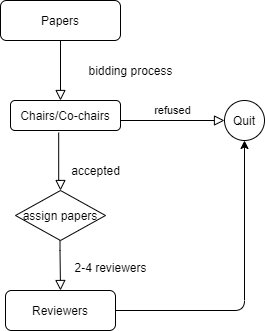

The diagram above was exported from draw.io. Its source (the exported page's mxGraphModel, read from the mxfile embedded in the PNG):
<mxGraphModel dx="987" dy="489" grid="1" gridSize="10" guides="1" tooltips="1" connect="1" arrows="1" fold="1" page="1" pageScale="1" pageWidth="827" pageHeight="1169" math="0" shadow="0">
  <root>
    <mxCell id="WIyWlLk6GJQsqaUBKTNV-0" />
    <mxCell id="WIyWlLk6GJQsqaUBKTNV-1" parent="WIyWlLk6GJQsqaUBKTNV-0" />
    <mxCell id="WIyWlLk6GJQsqaUBKTNV-2" value="" style="rounded=0;html=1;jettySize=auto;orthogonalLoop=1;fontSize=11;endArrow=block;endFill=0;endSize=8;strokeWidth=1;shadow=0;labelBackgroundColor=none;edgeStyle=orthogonalEdgeStyle;" parent="WIyWlLk6GJQsqaUBKTNV-1" source="WIyWlLk6GJQsqaUBKTNV-3" edge="1">
      <mxGeometry relative="1" as="geometry">
        <mxPoint x="220" y="180" as="targetPoint" />
      </mxGeometry>
    </mxCell>
    <mxCell id="WIyWlLk6GJQsqaUBKTNV-3" value="Papers" style="rounded=1;whiteSpace=wrap;html=1;fontSize=12;glass=0;strokeWidth=1;shadow=0;" parent="WIyWlLk6GJQsqaUBKTNV-1" vertex="1">
      <mxGeometry x="160" y="80" width="120" height="40" as="geometry" />
    </mxCell>
    <mxCell id="WIyWlLk6GJQsqaUBKTNV-4" value="" style="rounded=0;html=1;jettySize=auto;orthogonalLoop=1;fontSize=11;endArrow=block;endFill=0;endSize=8;strokeWidth=1;shadow=0;labelBackgroundColor=none;edgeStyle=orthogonalEdgeStyle;exitX=0.438;exitY=1.07;exitDx=0;exitDy=0;exitPerimeter=0;" parent="WIyWlLk6GJQsqaUBKTNV-1" source="U2OXQayNkvD5jNMeEsVx-1" edge="1">
      <mxGeometry x="0.665" y="180" relative="1" as="geometry">
        <mxPoint y="-10" as="offset" />
        <mxPoint x="220" y="260" as="sourcePoint" />
        <mxPoint x="220" y="270" as="targetPoint" />
        <Array as="points">
          <mxPoint x="218" y="260" />
          <mxPoint x="220" y="260" />
        </Array>
      </mxGeometry>
    </mxCell>
    <mxCell id="WIyWlLk6GJQsqaUBKTNV-8" value="" style="rounded=0;html=1;jettySize=auto;orthogonalLoop=1;fontSize=11;endArrow=block;endFill=0;endSize=8;strokeWidth=1;shadow=0;labelBackgroundColor=none;edgeStyle=orthogonalEdgeStyle;" parent="WIyWlLk6GJQsqaUBKTNV-1" edge="1">
      <mxGeometry x="0.3333" y="20" relative="1" as="geometry">
        <mxPoint as="offset" />
        <mxPoint x="219.5" y="320" as="sourcePoint" />
        <mxPoint x="220" y="370" as="targetPoint" />
        <Array as="points">
          <mxPoint x="220" y="330" />
          <mxPoint x="220" y="330" />
        </Array>
      </mxGeometry>
    </mxCell>
    <mxCell id="WIyWlLk6GJQsqaUBKTNV-9" value="refused" style="edgeStyle=orthogonalEdgeStyle;rounded=0;html=1;jettySize=auto;orthogonalLoop=1;fontSize=11;endArrow=block;endFill=0;endSize=8;strokeWidth=1;shadow=0;labelBackgroundColor=none;" parent="WIyWlLk6GJQsqaUBKTNV-1" target="U2OXQayNkvD5jNMeEsVx-4" edge="1">
      <mxGeometry y="10" relative="1" as="geometry">
        <mxPoint as="offset" />
        <mxPoint x="280" y="200" as="sourcePoint" />
        <mxPoint x="420" y="200" as="targetPoint" />
        <Array as="points">
          <mxPoint x="410" y="200" />
        </Array>
      </mxGeometry>
    </mxCell>
    <mxCell id="U2OXQayNkvD5jNMeEsVx-0" value="bidding process&lt;br&gt;" style="text;html=1;align=center;verticalAlign=middle;resizable=0;points=[];autosize=1;" vertex="1" parent="WIyWlLk6GJQsqaUBKTNV-1">
      <mxGeometry x="240" y="140" width="100" height="20" as="geometry" />
    </mxCell>
    <mxCell id="U2OXQayNkvD5jNMeEsVx-1" value="Chairs/Co-chairs" style="rounded=1;whiteSpace=wrap;html=1;" vertex="1" parent="WIyWlLk6GJQsqaUBKTNV-1">
      <mxGeometry x="170" y="180" width="110" height="30" as="geometry" />
    </mxCell>
    <mxCell id="U2OXQayNkvD5jNMeEsVx-2" value="Reviewers" style="rounded=1;whiteSpace=wrap;html=1;" vertex="1" parent="WIyWlLk6GJQsqaUBKTNV-1">
      <mxGeometry x="165" y="370" width="110" height="40" as="geometry" />
    </mxCell>
    <mxCell id="U2OXQayNkvD5jNMeEsVx-3" value="assign papers" style="rhombus;whiteSpace=wrap;html=1;" vertex="1" parent="WIyWlLk6GJQsqaUBKTNV-1">
      <mxGeometry x="175" y="270" width="90" height="50" as="geometry" />
    </mxCell>
    <mxCell id="U2OXQayNkvD5jNMeEsVx-4" value="Quit" style="ellipse;whiteSpace=wrap;html=1;aspect=fixed;" vertex="1" parent="WIyWlLk6GJQsqaUBKTNV-1">
      <mxGeometry x="384" y="180" width="40" height="40" as="geometry" />
    </mxCell>
    <mxCell id="U2OXQayNkvD5jNMeEsVx-5" value="accepted" style="text;html=1;align=center;verticalAlign=middle;resizable=0;points=[];autosize=1;" vertex="1" parent="WIyWlLk6GJQsqaUBKTNV-1">
      <mxGeometry x="225" y="240" width="60" height="20" as="geometry" />
    </mxCell>
    <mxCell id="U2OXQayNkvD5jNMeEsVx-7" value="2-4 reviewers" style="text;html=1;align=center;verticalAlign=middle;resizable=0;points=[];autosize=1;" vertex="1" parent="WIyWlLk6GJQsqaUBKTNV-1">
      <mxGeometry x="225" y="337" width="90" height="20" as="geometry" />
    </mxCell>
    <mxCell id="U2OXQayNkvD5jNMeEsVx-8" value="" style="endArrow=classic;html=1;exitX=1;exitY=0.5;exitDx=0;exitDy=0;entryX=0.5;entryY=1;entryDx=0;entryDy=0;" edge="1" parent="WIyWlLk6GJQsqaUBKTNV-1" source="U2OXQayNkvD5jNMeEsVx-2" target="U2OXQayNkvD5jNMeEsVx-4">
      <mxGeometry width="50" height="50" relative="1" as="geometry">
        <mxPoint x="390" y="280" as="sourcePoint" />
        <mxPoint x="440" y="230" as="targetPoint" />
        <Array as="points">
          <mxPoint x="404" y="390" />
        </Array>
      </mxGeometry>
    </mxCell>
  </root>
</mxGraphModel>